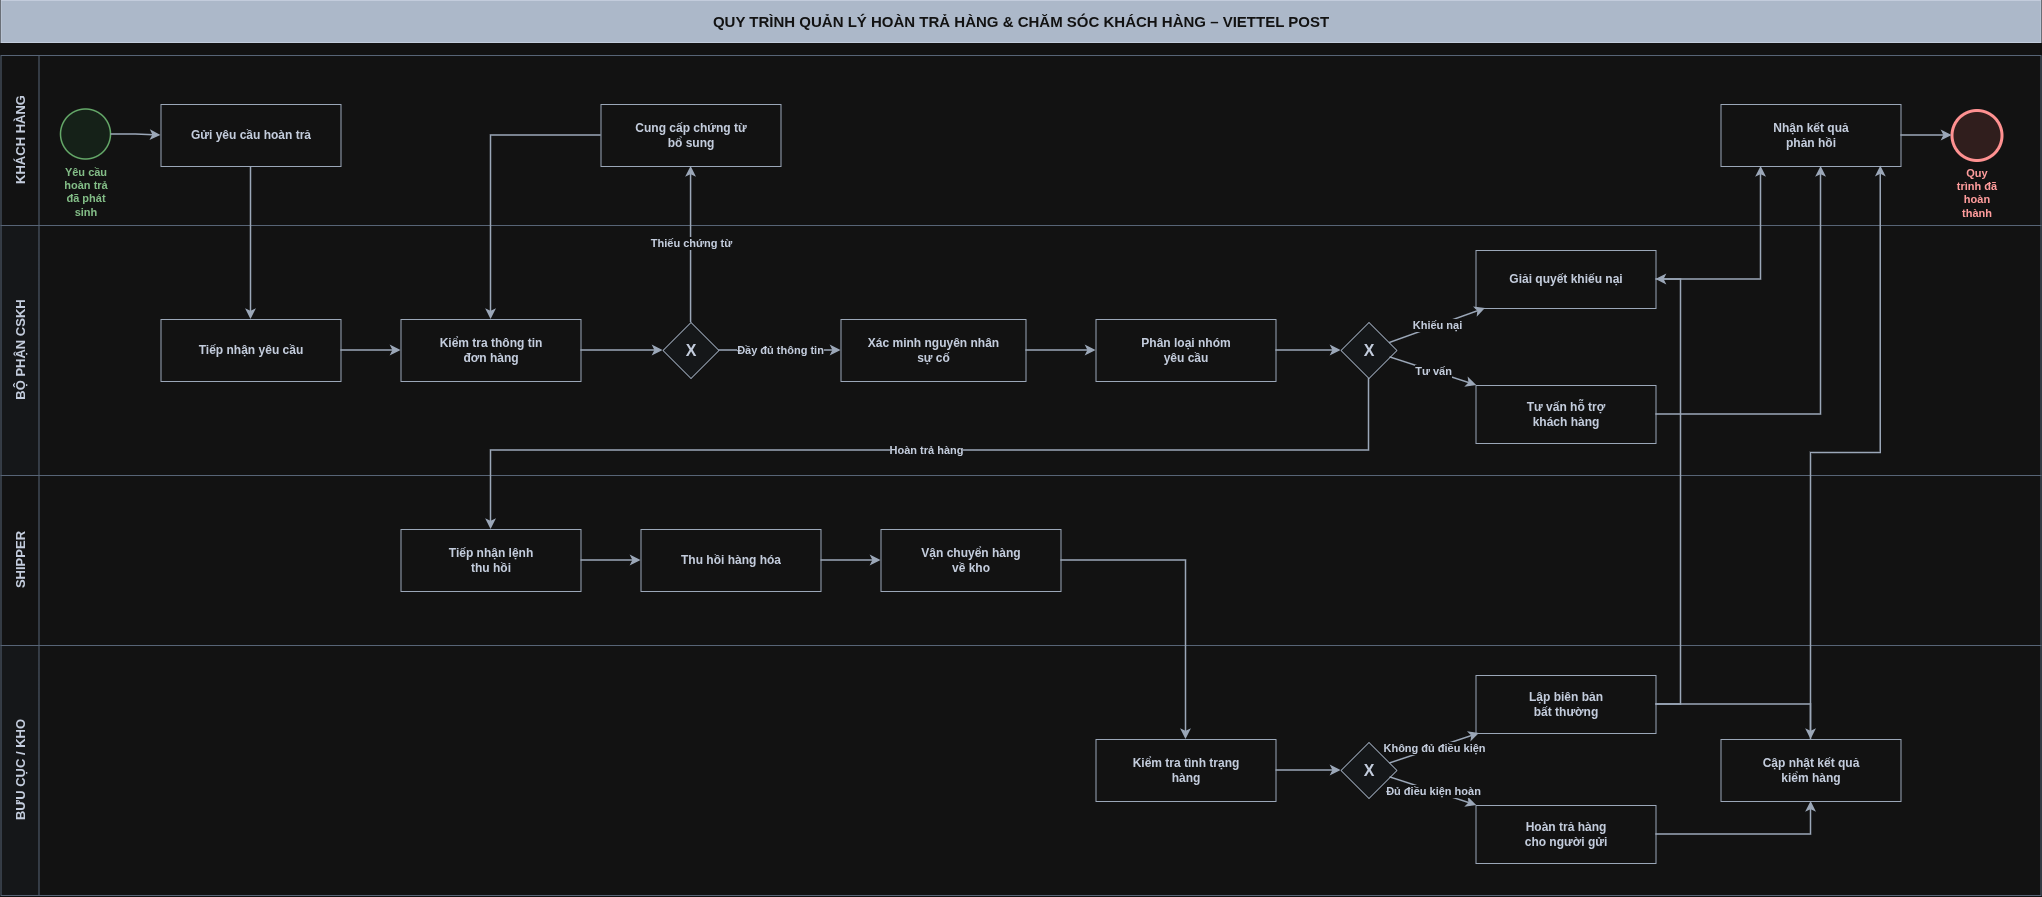

The diagram above was exported from draw.io. Its source (the exported page's mxGraphModel, read from the mxfile embedded in the PNG):
<mxGraphModel dx="2131" dy="1057" grid="1" gridSize="10" guides="1" tooltips="1" connect="1" arrows="1" fold="1" page="1" pageScale="1" pageWidth="2120" pageHeight="1120" math="0" shadow="0">
  <root>
    <mxCell id="0" />
    <mxCell id="1" parent="0" />
    <mxCell id="header" parent="1" style="text;html=1;strokeColor=#1e293b;fillColor=#334155;align=center;verticalAlign=middle;whiteSpace=wrap;rounded=0;fontColor=#ffffff;fontStyle=1;fontSize=15;" value="QUY TRÌNH QUẢN LÝ HOÀN TRẢ HÀNG &amp; CHĂM SÓC KHÁCH HÀNG – VIETTEL POST" vertex="1">
      <mxGeometry height="42" width="2040" x="40" y="20" as="geometry" />
    </mxCell>
    <mxCell id="lane-kh" parent="1" style="swimlane;html=1;startSize=38;horizontal=0;collapsible=0;fillColor=#ffffff;strokeColor=#94a3b8;strokeWidth=1;fontStyle=1;fontSize=13;fontColor=#1e293b;whiteSpace=wrap;" value="KHÁCH HÀNG" vertex="1">
      <mxGeometry height="170" width="2040" x="40" y="75" as="geometry" />
    </mxCell>
    <mxCell id="lane-cskh" parent="1" style="swimlane;html=1;startSize=38;horizontal=0;collapsible=0;fillColor=#f8fafc;strokeColor=#94a3b8;strokeWidth=1;fontStyle=1;fontSize=13;fontColor=#1e293b;whiteSpace=wrap;" value="BỘ PHẬN CSKH" vertex="1">
      <mxGeometry height="250" width="2040" x="40" y="245" as="geometry" />
    </mxCell>
    <mxCell id="lane-shipper" parent="1" style="swimlane;html=1;startSize=38;horizontal=0;collapsible=0;fillColor=#ffffff;strokeColor=#94a3b8;strokeWidth=1;fontStyle=1;fontSize=13;fontColor=#1e293b;whiteSpace=wrap;" value="SHIPPER" vertex="1">
      <mxGeometry height="170" width="2040" x="40" y="495" as="geometry" />
    </mxCell>
    <mxCell id="lane-kho" parent="1" style="swimlane;html=1;startSize=38;horizontal=0;collapsible=0;fillColor=#f8fafc;strokeColor=#94a3b8;strokeWidth=1;fontStyle=1;fontSize=13;fontColor=#1e293b;whiteSpace=wrap;" value="BƯU CỤC / KHO" vertex="1">
      <mxGeometry height="250" width="2040" x="40" y="665" as="geometry" />
    </mxCell>
    <mxCell id="node-kho-4" parent="1" style="rounded=0;whiteSpace=wrap;html=1;fillColor=#ffffff;strokeColor=#475569;strokeWidth=1;fontColor=#1e293b;fontSize=12;fontStyle=1;" value="Cập nhật kết quả&#10;kiểm hàng" vertex="1">
      <mxGeometry height="62" width="180" x="1760" y="759" as="geometry" />
    </mxCell>
    <mxCell id="node-start" parent="1" style="ellipse;whiteSpace=wrap;html=1;fillColor=#e6f4ea;strokeColor=#2e7d32;strokeWidth=1.5;fontColor=#1b5e20;fontStyle=1;fontSize=11;verticalLabelPosition=bottom;verticalAlign=top;align=center;" value="Yêu cầu hoàn trả&#10;đã phát sinh" vertex="1">
      <mxGeometry height="50" width="50" x="100" y="129" as="geometry" />
    </mxCell>
    <mxCell id="node-kh-1" parent="1" style="rounded=0;whiteSpace=wrap;html=1;fillColor=#ffffff;strokeColor=#475569;strokeWidth=1;fontColor=#1e293b;fontSize=12;fontStyle=1;" value="Gửi yêu cầu hoàn trả" vertex="1">
      <mxGeometry height="62" width="180" x="200" y="124" as="geometry" />
    </mxCell>
    <mxCell id="node-kh-2" parent="1" style="rounded=0;whiteSpace=wrap;html=1;fillColor=#ffffff;strokeColor=#475569;strokeWidth=1;fontColor=#1e293b;fontSize=12;fontStyle=1;" value="Cung cấp chứng từ&#10;bổ sung" vertex="1">
      <mxGeometry height="62" width="180" x="640" y="124" as="geometry" />
    </mxCell>
    <mxCell id="node-kh-3" parent="1" style="rounded=0;whiteSpace=wrap;html=1;fillColor=#ffffff;strokeColor=#475569;strokeWidth=1;fontColor=#1e293b;fontSize=12;fontStyle=1;" value="Nhận kết quả&#10;phản hồi" vertex="1">
      <mxGeometry height="62" width="180" x="1760" y="124" as="geometry" />
    </mxCell>
    <mxCell id="node-end" parent="1" style="ellipse;whiteSpace=wrap;html=1;fillColor=#fce8e6;strokeColor=#c62828;strokeWidth=3;fontColor=#b71c1c;fontStyle=1;fontSize=11;verticalLabelPosition=bottom;verticalAlign=top;align=center;" value="Quy trình đã&#10;hoàn thành" vertex="1">
      <mxGeometry height="50" width="50" x="1991" y="130" as="geometry" />
    </mxCell>
    <mxCell id="node-cskh-1" parent="1" style="rounded=0;whiteSpace=wrap;html=1;fillColor=#ffffff;strokeColor=#475569;strokeWidth=1;fontColor=#1e293b;fontSize=12;fontStyle=1;" value="Tiếp nhận yêu cầu" vertex="1">
      <mxGeometry height="62" width="180" x="200" y="339" as="geometry" />
    </mxCell>
    <mxCell id="node-cskh-2" parent="1" style="rounded=0;whiteSpace=wrap;html=1;fillColor=#ffffff;strokeColor=#475569;strokeWidth=1;fontColor=#1e293b;fontSize=12;fontStyle=1;" value="Kiểm tra thông tin&#10;đơn hàng" vertex="1">
      <mxGeometry height="62" width="180" x="440" y="339" as="geometry" />
    </mxCell>
    <mxCell id="gw-info" parent="1" style="rhombus;whiteSpace=wrap;html=1;fillColor=#f8fafc;strokeColor=#475569;strokeWidth=1;fontColor=#1e293b;fontSize=16;fontStyle=1;" value="X" vertex="1">
      <mxGeometry height="56" width="56" x="702" y="342" as="geometry" />
    </mxCell>
    <mxCell id="node-cskh-3" parent="1" style="rounded=0;whiteSpace=wrap;html=1;fillColor=#ffffff;strokeColor=#475569;strokeWidth=1;fontColor=#1e293b;fontSize=12;fontStyle=1;" value="Xác minh nguyên nhân&#10;sự cố" vertex="1">
      <mxGeometry height="62" width="185" x="880" y="339" as="geometry" />
    </mxCell>
    <mxCell id="node-cskh-4" parent="1" style="rounded=0;whiteSpace=wrap;html=1;fillColor=#ffffff;strokeColor=#475569;strokeWidth=1;fontColor=#1e293b;fontSize=12;fontStyle=1;" value="Phân loại nhóm&#10;yêu cầu" vertex="1">
      <mxGeometry height="62" width="180" x="1135" y="339" as="geometry" />
    </mxCell>
    <mxCell id="gw-classify" parent="1" style="rhombus;whiteSpace=wrap;html=1;fillColor=#f8fafc;strokeColor=#475569;strokeWidth=1;fontColor=#1e293b;fontSize=16;fontStyle=1;" value="X" vertex="1">
      <mxGeometry height="56" width="56" x="1380" y="342" as="geometry" />
    </mxCell>
    <mxCell id="node-cskh-5" parent="1" style="rounded=0;whiteSpace=wrap;html=1;fillColor=#ffffff;strokeColor=#475569;strokeWidth=1;fontColor=#1e293b;fontSize=12;fontStyle=1;" value="Giải quyết khiếu nại" vertex="1">
      <mxGeometry height="58" width="180" x="1515" y="270" as="geometry" />
    </mxCell>
    <mxCell id="node-cskh-6" parent="1" style="rounded=0;whiteSpace=wrap;html=1;fillColor=#ffffff;strokeColor=#475569;strokeWidth=1;fontColor=#1e293b;fontSize=12;fontStyle=1;" value="Tư vấn hỗ trợ&#10;khách hàng" vertex="1">
      <mxGeometry height="58" width="180" x="1515" y="405" as="geometry" />
    </mxCell>
    <mxCell id="node-ship-1" parent="1" style="rounded=0;whiteSpace=wrap;html=1;fillColor=#ffffff;strokeColor=#475569;strokeWidth=1;fontColor=#1e293b;fontSize=12;fontStyle=1;" value="Tiếp nhận lệnh&#10;thu hồi" vertex="1">
      <mxGeometry height="62" width="180" x="440" y="549" as="geometry" />
    </mxCell>
    <mxCell id="node-ship-2" parent="1" style="rounded=0;whiteSpace=wrap;html=1;fillColor=#ffffff;strokeColor=#475569;strokeWidth=1;fontColor=#1e293b;fontSize=12;fontStyle=1;" value="Thu hồi hàng hóa" vertex="1">
      <mxGeometry height="62" width="180" x="680" y="549" as="geometry" />
    </mxCell>
    <mxCell id="node-ship-3" parent="1" style="rounded=0;whiteSpace=wrap;html=1;fillColor=#ffffff;strokeColor=#475569;strokeWidth=1;fontColor=#1e293b;fontSize=12;fontStyle=1;" value="Vận chuyển hàng&#10;về kho" vertex="1">
      <mxGeometry height="62" width="180" x="920" y="549" as="geometry" />
    </mxCell>
    <mxCell id="node-kho-1" parent="1" style="rounded=0;whiteSpace=wrap;html=1;fillColor=#ffffff;strokeColor=#475569;strokeWidth=1;fontColor=#1e293b;fontSize=12;fontStyle=1;" value="Kiểm tra tình trạng&#10;hàng" vertex="1">
      <mxGeometry height="62" width="180" x="1135" y="759" as="geometry" />
    </mxCell>
    <mxCell id="gw-condition" parent="1" style="rhombus;whiteSpace=wrap;html=1;fillColor=#f8fafc;strokeColor=#475569;strokeWidth=1;fontColor=#1e293b;fontSize=16;fontStyle=1;" value="X" vertex="1">
      <mxGeometry height="56" width="56" x="1380" y="762" as="geometry" />
    </mxCell>
    <mxCell id="node-kho-2" parent="1" style="rounded=0;whiteSpace=wrap;html=1;fillColor=#ffffff;strokeColor=#475569;strokeWidth=1;fontColor=#1e293b;fontSize=12;fontStyle=1;" value="Lập biên bản&#10;bất thường" vertex="1">
      <mxGeometry height="58" width="180" x="1515" y="695" as="geometry" />
    </mxCell>
    <mxCell id="node-kho-3" parent="1" style="rounded=0;whiteSpace=wrap;html=1;fillColor=#ffffff;strokeColor=#475569;strokeWidth=1;fontColor=#1e293b;fontSize=12;fontStyle=1;" value="Hoàn trả hàng&#10;cho người gửi" vertex="1">
      <mxGeometry height="58" width="180" x="1515" y="825" as="geometry" />
    </mxCell>
    <mxCell id="e1" edge="1" parent="1" source="node-start" style="edgeStyle=orthogonalEdgeStyle;rounded=0;orthogonalLoop=1;jettySize=auto;html=1;strokeColor=#475569;strokeWidth=1.5;endArrow=classic;" target="node-kh-1">
      <mxGeometry relative="1" as="geometry" />
    </mxCell>
    <mxCell id="e2" edge="1" parent="1" source="node-kh-1" style="edgeStyle=orthogonalEdgeStyle;rounded=0;orthogonalLoop=1;jettySize=auto;html=1;strokeColor=#475569;strokeWidth=1.5;endArrow=classic;" target="node-cskh-1">
      <mxGeometry relative="1" as="geometry" />
    </mxCell>
    <mxCell id="e4" edge="1" parent="1" source="node-cskh-1" style="edgeStyle=orthogonalEdgeStyle;rounded=0;orthogonalLoop=1;jettySize=auto;html=1;strokeColor=#475569;strokeWidth=1.5;endArrow=classic;" target="node-cskh-2">
      <mxGeometry relative="1" as="geometry" />
    </mxCell>
    <mxCell id="e5" edge="1" parent="1" source="node-cskh-2" style="edgeStyle=orthogonalEdgeStyle;rounded=0;orthogonalLoop=1;jettySize=auto;html=1;strokeColor=#475569;strokeWidth=1.5;endArrow=classic;" target="gw-info">
      <mxGeometry relative="1" as="geometry" />
    </mxCell>
    <mxCell id="e6-missing" edge="1" parent="1" source="gw-info" style="edgeStyle=orthogonalEdgeStyle;rounded=0;orthogonalLoop=1;jettySize=auto;html=1;strokeColor=#475569;strokeWidth=1.5;endArrow=classic;labelBackgroundColor=#ffffff;fontColor=#1e293b;fontStyle=1;fontSize=11;" target="node-kh-2" value="Thiếu chứng từ">
      <mxGeometry relative="1" as="geometry">
        <Array as="points">
          <mxPoint x="730" y="210" />
          <mxPoint x="730" y="210" />
        </Array>
      </mxGeometry>
    </mxCell>
    <mxCell id="e7-resubmit" edge="1" parent="1" source="node-kh-2" style="edgeStyle=orthogonalEdgeStyle;rounded=0;orthogonalLoop=1;jettySize=auto;html=1;strokeColor=#475569;strokeWidth=1.5;endArrow=classic;" target="node-cskh-2">
      <mxGeometry relative="1" as="geometry">
        <Array as="points">
          <mxPoint x="530" y="155" />
        </Array>
      </mxGeometry>
    </mxCell>
    <mxCell id="e8-valid" edge="1" parent="1" source="gw-info" style="edgeStyle=orthogonalEdgeStyle;rounded=0;orthogonalLoop=1;jettySize=auto;html=1;strokeColor=#475569;strokeWidth=1.5;endArrow=classic;labelBackgroundColor=#ffffff;fontColor=#1e293b;fontStyle=1;fontSize=11;" target="node-cskh-3" value="Đầy đủ thông tin">
      <mxGeometry relative="1" as="geometry" />
    </mxCell>
    <mxCell id="e9" edge="1" parent="1" source="node-cskh-3" style="edgeStyle=orthogonalEdgeStyle;rounded=0;orthogonalLoop=1;jettySize=auto;html=1;strokeColor=#475569;strokeWidth=1.5;endArrow=classic;" target="node-cskh-4">
      <mxGeometry relative="1" as="geometry" />
    </mxCell>
    <mxCell id="e10" edge="1" parent="1" source="node-cskh-4" style="edgeStyle=orthogonalEdgeStyle;rounded=0;orthogonalLoop=1;jettySize=auto;html=1;strokeColor=#475569;strokeWidth=1.5;endArrow=classic;" target="gw-classify">
      <mxGeometry relative="1" as="geometry" />
    </mxCell>
    <mxCell id="e11-return" edge="1" parent="1" source="gw-classify" style="edgeStyle=orthogonalEdgeStyle;rounded=0;orthogonalLoop=1;jettySize=auto;html=1;strokeColor=#475569;strokeWidth=1.5;endArrow=classic;labelBackgroundColor=#ffffff;fontColor=#1e293b;fontStyle=1;fontSize=11;" target="node-ship-1" value="Hoàn trả hàng">
      <mxGeometry relative="1" as="geometry">
        <Array as="points">
          <mxPoint x="1408" y="470" />
          <mxPoint x="530" y="470" />
        </Array>
      </mxGeometry>
    </mxCell>
    <mxCell id="e12-complaint" edge="1" parent="1" source="gw-classify" style="html=1;strokeColor=#475569;strokeWidth=1.5;endArrow=classic;labelBackgroundColor=#ffffff;fontColor=#1e293b;fontStyle=1;fontSize=11;" target="node-cskh-5" value="Khiếu nại">
      <mxGeometry relative="1" as="geometry" />
    </mxCell>
    <mxCell id="e13-consult" edge="1" parent="1" source="gw-classify" style="html=1;strokeColor=#475569;strokeWidth=1.5;endArrow=classic;labelBackgroundColor=#ffffff;fontColor=#1e293b;fontStyle=1;fontSize=11;" target="node-cskh-6" value="Tư vấn">
      <mxGeometry relative="1" as="geometry" />
    </mxCell>
    <mxCell id="e15" edge="1" parent="1" source="node-ship-1" style="edgeStyle=orthogonalEdgeStyle;rounded=0;orthogonalLoop=1;jettySize=auto;html=1;strokeColor=#475569;strokeWidth=1.5;endArrow=classic;" target="node-ship-2">
      <mxGeometry relative="1" as="geometry" />
    </mxCell>
    <mxCell id="e16" edge="1" parent="1" source="node-ship-2" style="edgeStyle=orthogonalEdgeStyle;rounded=0;orthogonalLoop=1;jettySize=auto;html=1;strokeColor=#475569;strokeWidth=1.5;endArrow=classic;" target="node-ship-3">
      <mxGeometry relative="1" as="geometry" />
    </mxCell>
    <mxCell id="e17" edge="1" parent="1" source="node-ship-3" style="edgeStyle=orthogonalEdgeStyle;rounded=0;orthogonalLoop=1;jettySize=auto;html=1;strokeColor=#475569;strokeWidth=1.5;endArrow=classic;" target="node-kho-1">
      <mxGeometry relative="1" as="geometry" />
    </mxCell>
    <mxCell id="e19" edge="1" parent="1" source="node-kho-1" style="edgeStyle=orthogonalEdgeStyle;rounded=0;orthogonalLoop=1;jettySize=auto;html=1;strokeColor=#475569;strokeWidth=1.5;endArrow=classic;" target="gw-condition">
      <mxGeometry relative="1" as="geometry" />
    </mxCell>
    <mxCell id="e20-invalid" edge="1" parent="1" source="gw-condition" style="html=1;strokeColor=#475569;strokeWidth=1.5;endArrow=classic;labelBackgroundColor=#ffffff;fontColor=#1e293b;fontStyle=1;fontSize=11;" target="node-kho-2" value="Không đủ điều kiện">
      <mxGeometry relative="1" as="geometry" />
    </mxCell>
    <mxCell id="e21-valid" edge="1" parent="1" source="gw-condition" style="html=1;strokeColor=#475569;strokeWidth=1.5;endArrow=classic;labelBackgroundColor=#ffffff;fontColor=#1e293b;fontStyle=1;fontSize=11;" target="node-kho-3" value="Đủ điều kiện hoàn">
      <mxGeometry relative="1" as="geometry" />
    </mxCell>
    <mxCell id="e22" edge="1" parent="1" source="node-kho-2" style="edgeStyle=orthogonalEdgeStyle;rounded=0;orthogonalLoop=1;jettySize=auto;html=1;strokeColor=#475569;strokeWidth=1.5;endArrow=classic;" target="node-cskh-5">
      <mxGeometry relative="1" as="geometry">
        <Array as="points">
          <mxPoint x="1720" y="724" />
          <mxPoint x="1720" y="299" />
        </Array>
      </mxGeometry>
    </mxCell>
    <mxCell id="e23" edge="1" parent="1" source="node-kho-2" style="edgeStyle=orthogonalEdgeStyle;rounded=0;orthogonalLoop=1;jettySize=auto;html=1;strokeColor=#475569;strokeWidth=1.5;endArrow=classic;" target="node-kho-4">
      <mxGeometry relative="1" as="geometry" />
    </mxCell>
    <mxCell id="e24" edge="1" parent="1" source="node-kho-3" style="edgeStyle=orthogonalEdgeStyle;rounded=0;orthogonalLoop=1;jettySize=auto;html=1;strokeColor=#475569;strokeWidth=1.5;endArrow=classic;" target="node-kho-4">
      <mxGeometry relative="1" as="geometry" />
    </mxCell>
    <mxCell id="e27" edge="1" parent="1" source="node-cskh-5" style="edgeStyle=orthogonalEdgeStyle;rounded=0;orthogonalLoop=1;jettySize=auto;html=1;strokeColor=#475569;strokeWidth=1.5;endArrow=classic;" target="node-kh-3">
      <mxGeometry relative="1" as="geometry">
        <Array as="points">
          <mxPoint x="1800" y="299" />
          <mxPoint x="1800" y="186" />
        </Array>
      </mxGeometry>
    </mxCell>
    <mxCell id="e28" edge="1" parent="1" source="node-cskh-6" style="edgeStyle=orthogonalEdgeStyle;rounded=0;orthogonalLoop=1;jettySize=auto;html=1;strokeColor=#475569;strokeWidth=1.5;endArrow=classic;" target="node-kh-3">
      <mxGeometry relative="1" as="geometry">
        <Array as="points">
          <mxPoint x="1860" y="434" />
          <mxPoint x="1860" y="186" />
        </Array>
      </mxGeometry>
    </mxCell>
    <mxCell id="e29" edge="1" parent="1" source="node-kh-3" style="edgeStyle=orthogonalEdgeStyle;rounded=0;orthogonalLoop=1;jettySize=auto;html=1;strokeColor=#475569;strokeWidth=1.5;endArrow=classic;" target="node-end">
      <mxGeometry relative="1" as="geometry" />
    </mxCell>
    <mxCell id="in8rHWLG7BiiCRzyeZzC-2" edge="1" parent="1" source="node-kho-4" style="edgeStyle=orthogonalEdgeStyle;rounded=0;orthogonalLoop=1;jettySize=auto;html=1;strokeColor=#475569;strokeWidth=1.5;endArrow=classic;entryX=0.888;entryY=0.994;entryDx=0;entryDy=0;entryPerimeter=0;" target="node-kh-3">
      <mxGeometry relative="1" as="geometry">
        <mxPoint x="1920" y="760" as="sourcePoint" />
      </mxGeometry>
    </mxCell>
  </root>
</mxGraphModel>